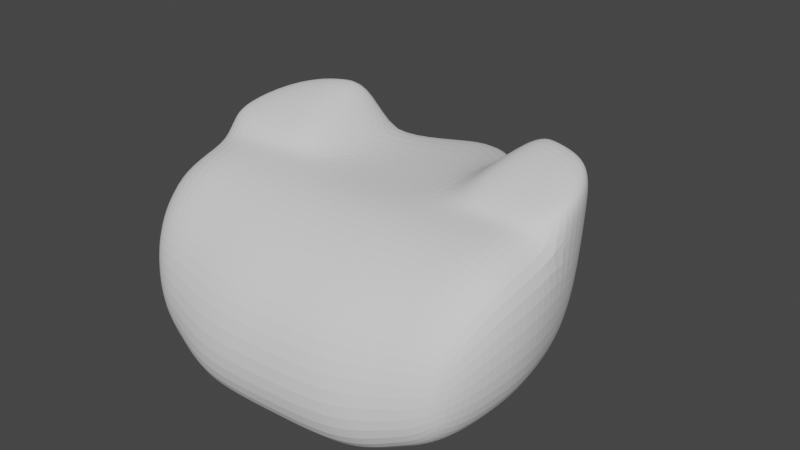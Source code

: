 # Source: parts_head_b13_frog.blend  (saved by Blender 3.4.6; exported with 4.5.12 LTS)
import bpy
from mathutils import Matrix  # noqa: F401  (used for matrix-valued properties, if any)

bpy.ops.wm.read_factory_settings(use_empty=True)
scene = bpy.context.scene
scene.name = 'Scene'

# ---- collections
col_collection = bpy.data.collections.new('Collection'); scene.collection.children.link(col_collection)

# ---- world
world_world = bpy.data.worlds.new('World'); scene.world = world_world
world_world.use_nodes = True; world_world.node_tree.nodes.clear()
_N = world_world.node_tree.nodes; _L = world_world.node_tree.links
n0 = _N.new('ShaderNodeOutputWorld'); n0.name = 'World Output'; n0.location = (300, 300)
n1 = _N.new('ShaderNodeBackground'); n1.name = 'Background'; n1.location = (10, 300)
n1.inputs[0].default_value = (0.05088, 0.05088, 0.05088, 1.0)
_L.new(n1.outputs[0], n0.inputs[0])
n0.is_active_output = True
world_world.color = (0.05088, 0.05088, 0.05088)
world_world.use_sun_shadow = False
world_world.sun_shadow_jitter_overblur = 0.0

# ---- meshes
me_001 = bpy.data.meshes.new('立方体.001')
me_001.from_pydata([(-0.9329, -0.799, -0.608), (-1.0, -0.799, 1.0), (-0.9329, 1.0, -0.608), (-1.0, 1.0, 0.3483), (0.9195, -0.799, -0.5874), (1.0, -0.799, 1.0), (0.9195, 1.0, -0.5874), (1.0, 1.0, 0.3483), (0.0, 1.257, -1.0), (0.0, 1.257, 0.3483), (0.0, -1.978, 0.1748), (0.0, -1.978, 0.7733), (-0.5, 1.257, -1.0), (-0.4425, -1.0, 1.0), (-0.3658, 1.257, 0.3483), (-0.6057, -1.0, -0.1782), (0.2987, 1.257, 0.3483), (0.6106, -1.0, -0.1782), (0.5, 1.257, -1.0), (0.3657, -1.0, 1.0), (-1.096, -6.507e-09, -0.608), (-1.163, 0.0, 1.0), (1.15, -6.129e-09, -0.5874), (1.231, 0.0, 1.0), (0.0, 0.0, 1.0), (0.0, 0.0, -1.0), (-0.5, 0.0, -1.0), (-0.3658, 0.0, 1.0), (0.2987, 0.0, 1.0), (0.5, 0.0, -1.0), (-1.163, 0.5, 1.0), (1.15, 0.5, -0.5874), (-1.096, 0.5, -0.608), (1.231, 0.5, 1.0), (0.0, 0.5, 1.0), (0.0, 0.5, -1.0), (-0.5, 0.5, -1.0), (-0.3658, 0.5, 1.0), (0.2987, 0.5, 1.0), (0.5, 0.5, -1.0), (1.231, 0.0, 1.205), (1.0, -0.799, 1.411), (0.6106, -1.0, 1.565), (0.5, 0.0, 1.205), (-0.6057, -1.0, 1.493), (-1.0, -0.799, 1.422), (-0.5, 0.0, 1.154), (-1.163, 0.0, 1.154), (-0.7165, 1.128, -0.804), (-0.6829, -0.8995, 1.0), (-0.6829, 1.128, 0.3483), (-0.7165, -0.8995, -0.3931), (-0.7165, -3.253e-09, -0.804), (-0.6829, 0.0, 1.0), (-0.6829, 0.5, 1.0), (-0.7165, 0.5, -0.804), (-0.75, -0.8995, 1.54), (-0.75, 0.0, 1.154), (0.6494, 1.128, 0.3483), (0.7097, -0.8995, -0.3828), (0.7097, 1.128, -0.7937), (0.6494, -0.8995, 1.0), (0.6494, 0.0, 1.0), (0.7097, -3.064e-09, -0.7937), (0.7097, 0.5, -0.7937), (0.6494, 0.5, 1.0), (0.75, -0.8995, 1.601), (0.75, 0.0, 1.205)], [], [(32, 30, 3, 2), (60, 58, 7, 6), (22, 23, 5, 4), (51, 49, 1, 0), (63, 22, 4, 59), (13, 27, 46, 44), (28, 24, 11, 19), (26, 25, 10, 15), (17, 19, 11, 10), (12, 14, 9, 8), (48, 50, 14, 12), (52, 26, 15, 51), (24, 27, 13, 11), (10, 11, 13, 15), (59, 61, 19, 17), (28, 19, 42, 43), (25, 29, 17, 10), (8, 9, 16, 18), (35, 39, 29, 25), (65, 38, 28, 62), (34, 37, 27, 24), (55, 36, 26, 52), (36, 35, 25, 26), (38, 34, 24, 28), (54, 30, 21, 53), (64, 31, 22, 63), (31, 33, 23, 22), (0, 1, 21, 20), (6, 7, 33, 31), (60, 6, 31, 64), (50, 3, 30, 54), (16, 9, 34, 38), (12, 8, 35, 36), (48, 12, 36, 55), (9, 14, 37, 34), (58, 16, 38, 65), (8, 18, 39, 35), (20, 21, 30, 32), (67, 43, 42, 66), (61, 5, 41, 66), (62, 28, 43, 67), (5, 23, 40, 41), (57, 47, 45, 56), (21, 1, 45, 47), (49, 13, 44, 56), (53, 21, 47, 57), (27, 53, 57, 46), (1, 49, 56, 45), (46, 57, 56, 44), (2, 48, 55, 32), (14, 50, 54, 37), (37, 54, 53, 27), (32, 55, 52, 20), (20, 52, 51, 0), (2, 3, 50, 48), (15, 13, 49, 51), (23, 62, 67, 40), (19, 61, 66, 42), (40, 67, 66, 41), (7, 58, 65, 33), (18, 60, 64, 39), (39, 64, 63, 29), (33, 65, 62, 23), (4, 5, 61, 59), (29, 63, 59, 17), (18, 16, 58, 60)])
_uv = me_001.uv_layers.new(name='UVマップ')
_uv.uv.foreach_set('vector', [0.375, 0.1875, 0.625, 0.1875, 0.625, 0.25, 0.375, 0.25, 0.375, 0.4687, 0.625, 0.4687, 0.625, 0.5, 0.375, 0.5, 0.375, 0.625, 0.625, 0.625, 0.625, 0.75, 0.375, 0.75, 0.375, 0.9688, 0.625, 0.9688, 0.625, 1.0, 0.375, 1.0, 0.3438, 0.625, 0.375, 0.625, 0.375, 0.75, 0.3438, 0.75, 0.8125, 0.75, 0.8125, 0.625, 0.8125, 0.625, 0.8125, 0.75, 0.6875, 0.625, 0.75, 0.625, 0.75, 0.75, 0.6875, 0.75, 0.1875, 0.625, 0.25, 0.625, 0.25, 0.75, 0.1875, 0.75, 0.375, 0.8125, 0.625, 0.8125, 0.625, 0.875, 0.375, 0.875, 0.375, 0.3125, 0.625, 0.3125, 0.625, 0.375, 0.375, 0.375, 0.375, 0.2812, 0.625, 0.2812, 0.625, 0.3125, 0.375, 0.3125, 0.1562, 0.625, 0.1875, 0.625, 0.1875, 0.75, 0.1562, 0.75, 0.75, 0.625, 0.8125, 0.625, 0.8125, 0.75, 0.75, 0.75, 0.375, 0.875, 0.625, 0.875, 0.625, 0.9375, 0.375, 0.9375, 0.375, 0.7812, 0.625, 0.7812, 0.625, 0.8125, 0.375, 0.8125, 0.6875, 0.625, 0.6875, 0.75, 0.6875, 0.75, 0.6875, 0.625, 0.25, 0.625, 0.3125, 0.625, 0.3125, 0.75, 0.25, 0.75, 0.375, 0.375, 0.625, 0.375, 0.625, 0.4375, 0.375, 0.4375, 0.25, 0.5625, 0.3125, 0.5625, 0.3125, 0.625, 0.25, 0.625, 0.6562, 0.5625, 0.6875, 0.5625, 0.6875, 0.625, 0.6562, 0.625, 0.75, 0.5625, 0.8125, 0.5625, 0.8125, 0.625, 0.75, 0.625, 0.1562, 0.5625, 0.1875, 0.5625, 0.1875, 0.625, 0.1562, 0.625, 0.1875, 0.5625, 0.25, 0.5625, 0.25, 0.625, 0.1875, 0.625, 0.6875, 0.5625, 0.75, 0.5625, 0.75, 0.625, 0.6875, 0.625, 0.8438, 0.5625, 0.875, 0.5625, 0.875, 0.625, 0.8438, 0.625, 0.3438, 0.5625, 0.375, 0.5625, 0.375, 0.625, 0.3438, 0.625, 0.375, 0.5625, 0.625, 0.5625, 0.625, 0.625, 0.375, 0.625, 0.375, 0.0, 0.625, 0.0, 0.625, 0.125, 0.375, 0.125, 0.375, 0.5, 0.625, 0.5, 0.625, 0.5625, 0.375, 0.5625, 0.3438, 0.5, 0.375, 0.5, 0.375, 0.5625, 0.3438, 0.5625, 0.8438, 0.5, 0.875, 0.5, 0.875, 0.5625, 0.8438, 0.5625, 0.6875, 0.5, 0.75, 0.5, 0.75, 0.5625, 0.6875, 0.5625, 0.1875, 0.5, 0.25, 0.5, 0.25, 0.5625, 0.1875, 0.5625, 0.1562, 0.5, 0.1875, 0.5, 0.1875, 0.5625, 0.1562, 0.5625, 0.75, 0.5, 0.8125, 0.5, 0.8125, 0.5625, 0.75, 0.5625, 0.6562, 0.5, 0.6875, 0.5, 0.6875, 0.5625, 0.6562, 0.5625, 0.25, 0.5, 0.3125, 0.5, 0.3125, 0.5625, 0.25, 0.5625, 0.375, 0.125, 0.625, 0.125, 0.625, 0.1875, 0.375, 0.1875, 0.6562, 0.625, 0.6875, 0.625, 0.6875, 0.75, 0.6563, 0.75, 0.625, 0.7812, 0.625, 0.75, 0.625, 0.75, 0.625, 0.7812, 0.6562, 0.625, 0.6875, 0.625, 0.6875, 0.625, 0.6562, 0.625, 0.625, 0.75, 0.625, 0.625, 0.625, 0.625, 0.625, 0.75, 0.8438, 0.625, 0.875, 0.625, 0.875, 0.75, 0.8438, 0.75, 0.625, 0.125, 0.625, 0.0, 0.625, 0.0, 0.625, 0.125, 0.625, 0.9688, 0.625, 0.9375, 0.625, 0.9375, 0.625, 0.9688, 0.8438, 0.625, 0.875, 0.625, 0.875, 0.625, 0.8438, 0.625, 0.8125, 0.625, 0.8438, 0.625, 0.8438, 0.625, 0.8125, 0.625, 0.625, 1.0, 0.625, 0.9688, 0.625, 0.9688, 0.625, 1.0, 0.8125, 0.625, 0.8438, 0.625, 0.8438, 0.75, 0.8125, 0.75, 0.125, 0.5, 0.1562, 0.5, 0.1562, 0.5625, 0.125, 0.5625, 0.8125, 0.5, 0.8438, 0.5, 0.8438, 0.5625, 0.8125, 0.5625, 0.8125, 0.5625, 0.8438, 0.5625, 0.8438, 0.625, 0.8125, 0.625, 0.125, 0.5625, 0.1562, 0.5625, 0.1562, 0.625, 0.125, 0.625, 0.125, 0.625, 0.1562, 0.625, 0.1562, 0.75, 0.125, 0.75, 0.375, 0.25, 0.625, 0.25, 0.625, 0.2812, 0.375, 0.2812, 0.375, 0.9375, 0.625, 0.9375, 0.625, 0.9688, 0.375, 0.9688, 0.625, 0.625, 0.6562, 0.625, 0.6562, 0.625, 0.625, 0.625, 0.625, 0.8125, 0.625, 0.7812, 0.625, 0.7812, 0.625, 0.8125, 0.625, 0.625, 0.6562, 0.625, 0.6563, 0.75, 0.625, 0.75, 0.625, 0.5, 0.6562, 0.5, 0.6562, 0.5625, 0.625, 0.5625, 0.3125, 0.5, 0.3438, 0.5, 0.3438, 0.5625, 0.3125, 0.5625, 0.3125, 0.5625, 0.3438, 0.5625, 0.3438, 0.625, 0.3125, 0.625, 0.625, 0.5625, 0.6562, 0.5625, 0.6562, 0.625, 0.625, 0.625, 0.375, 0.75, 0.625, 0.75, 0.625, 0.7812, 0.375, 0.7812, 0.3125, 0.625, 0.3438, 0.625, 0.3438, 0.75, 0.3125, 0.75, 0.375, 0.4375, 0.625, 0.4375, 0.625, 0.4687, 0.375, 0.4687])
me_001.update()

# ---- objects
ob_001 = bpy.data.objects.new('立方体.001', me_001)

# ---- transforms, parenting, visibility, modifiers, constraints
ob_001.location = (0.0, 0.0, 0.0)
ob_001.rotation_euler = (0.0, -0.0, -3.109)
ob_001.scale = (5.668, 4.239, 3.144)
_m = ob_001.modifiers.new('細分化', 'SUBSURF')
_m.levels = 2
_m.render_levels = 3

# ---- collection membership
col_collection.objects.link(ob_001)

# ---- scene / render settings (as saved in the file)
scene.frame_start = 1; scene.frame_end = 250; scene.frame_set(1)
scene.render.engine = 'CYCLES'
scene.cycles.sampling_pattern = 'TABULATED_SOBOL'
scene.cycles.use_light_tree = False
scene.view_settings.view_transform = 'Filmic'
bpy.context.view_layer.update()

# ---- added for rendering (the .blend has no active camera and no usable light): camera, sun
cam_auto = bpy.data.cameras.new('AutoCamera')
cam_auto.lens = 50.0
cam_auto.sensor_width = 36.0
cam_auto.clip_end = 1000.0
ob_auto_camera = bpy.data.objects.new('AutoCamera', cam_auto)
scene.collection.objects.link(ob_auto_camera)
ob_auto_camera.location = (19.6758, -22.3814, 16.8797)
ob_auto_camera.rotation_euler = (1.09748, -7.21219e-08, 0.694738)
scene.camera = ob_auto_camera
light_auto_sun = bpy.data.lights.new('AutoSun', 'SUN')
light_auto_sun.energy = 3.0
light_auto_sun.angle = 0.0523599
ob_auto_sun = bpy.data.objects.new('AutoSun', light_auto_sun)
scene.collection.objects.link(ob_auto_sun)
ob_auto_sun.rotation_euler = (0.872665, 0.174533, 0.523599)
bpy.context.view_layer.update()
